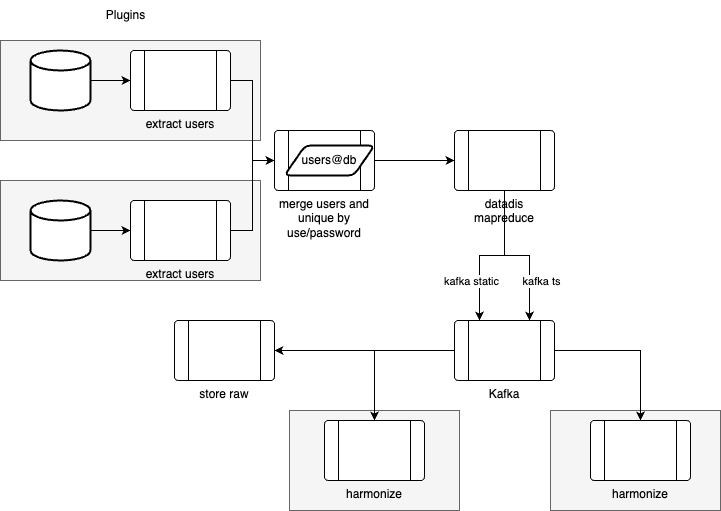

The diagram above was exported from draw.io. Its source (the exported page's mxGraphModel, read from the mxfile embedded in the PNG):
<mxGraphModel dx="954" dy="699" grid="1" gridSize="10" guides="1" tooltips="1" connect="1" arrows="1" fold="1" page="1" pageScale="1" pageWidth="827" pageHeight="1169" math="0" shadow="0">
  <root>
    <mxCell id="WIyWlLk6GJQsqaUBKTNV-0" />
    <mxCell id="WIyWlLk6GJQsqaUBKTNV-1" parent="WIyWlLk6GJQsqaUBKTNV-0" />
    <mxCell id="4qhYrj3umOzXI63JfUyg-16" value="" style="html=1;dashed=0;whiteSpace=wrap;fillColor=#f5f5f5;fontColor=#333333;strokeColor=#666666;" vertex="1" parent="WIyWlLk6GJQsqaUBKTNV-1">
      <mxGeometry x="590" y="450" width="170" height="100" as="geometry" />
    </mxCell>
    <mxCell id="4qhYrj3umOzXI63JfUyg-15" value="" style="html=1;dashed=0;whiteSpace=wrap;fillColor=#f5f5f5;fontColor=#333333;strokeColor=#666666;" vertex="1" parent="WIyWlLk6GJQsqaUBKTNV-1">
      <mxGeometry x="329" y="450" width="170" height="100" as="geometry" />
    </mxCell>
    <mxCell id="4qhYrj3umOzXI63JfUyg-1" value="" style="html=1;dashed=0;whiteSpace=wrap;fillColor=#f5f5f5;fontColor=#333333;strokeColor=#666666;" vertex="1" parent="WIyWlLk6GJQsqaUBKTNV-1">
      <mxGeometry x="40" y="220" width="260" height="100" as="geometry" />
    </mxCell>
    <mxCell id="4qhYrj3umOzXI63JfUyg-0" value="" style="html=1;dashed=0;whiteSpace=wrap;fillColor=#f5f5f5;fontColor=#333333;strokeColor=#666666;" vertex="1" parent="WIyWlLk6GJQsqaUBKTNV-1">
      <mxGeometry x="40" y="80" width="260" height="100" as="geometry" />
    </mxCell>
    <mxCell id="bcPqSP4dzBfB4MwnOQSq-5" style="edgeStyle=orthogonalEdgeStyle;rounded=0;orthogonalLoop=1;jettySize=auto;html=1;entryX=0;entryY=0.5;entryDx=0;entryDy=0;" parent="WIyWlLk6GJQsqaUBKTNV-1" source="bcPqSP4dzBfB4MwnOQSq-0" target="bcPqSP4dzBfB4MwnOQSq-3" edge="1">
      <mxGeometry relative="1" as="geometry" />
    </mxCell>
    <mxCell id="bcPqSP4dzBfB4MwnOQSq-0" value="" style="strokeWidth=2;html=1;shape=mxgraph.flowchart.database;whiteSpace=wrap;" parent="WIyWlLk6GJQsqaUBKTNV-1" vertex="1">
      <mxGeometry x="70" y="90" width="60" height="60" as="geometry" />
    </mxCell>
    <mxCell id="bcPqSP4dzBfB4MwnOQSq-6" value="" style="edgeStyle=orthogonalEdgeStyle;rounded=0;orthogonalLoop=1;jettySize=auto;html=1;" parent="WIyWlLk6GJQsqaUBKTNV-1" source="bcPqSP4dzBfB4MwnOQSq-1" target="bcPqSP4dzBfB4MwnOQSq-4" edge="1">
      <mxGeometry relative="1" as="geometry" />
    </mxCell>
    <mxCell id="bcPqSP4dzBfB4MwnOQSq-1" value="" style="strokeWidth=2;html=1;shape=mxgraph.flowchart.database;whiteSpace=wrap;" parent="WIyWlLk6GJQsqaUBKTNV-1" vertex="1">
      <mxGeometry x="70" y="240" width="60" height="60" as="geometry" />
    </mxCell>
    <mxCell id="bcPqSP4dzBfB4MwnOQSq-11" style="edgeStyle=orthogonalEdgeStyle;rounded=0;orthogonalLoop=1;jettySize=auto;html=1;entryX=0;entryY=0.5;entryDx=0;entryDy=0;" parent="WIyWlLk6GJQsqaUBKTNV-1" source="bcPqSP4dzBfB4MwnOQSq-3" target="bcPqSP4dzBfB4MwnOQSq-8" edge="1">
      <mxGeometry relative="1" as="geometry" />
    </mxCell>
    <mxCell id="bcPqSP4dzBfB4MwnOQSq-3" value="extract users" style="verticalLabelPosition=bottom;verticalAlign=top;html=1;shape=process;whiteSpace=wrap;rounded=1;size=0.14;arcSize=6;" parent="WIyWlLk6GJQsqaUBKTNV-1" vertex="1">
      <mxGeometry x="170" y="90" width="100" height="60" as="geometry" />
    </mxCell>
    <mxCell id="bcPqSP4dzBfB4MwnOQSq-12" style="edgeStyle=orthogonalEdgeStyle;rounded=0;orthogonalLoop=1;jettySize=auto;html=1;exitX=1;exitY=0.5;exitDx=0;exitDy=0;entryX=0;entryY=0.5;entryDx=0;entryDy=0;" parent="WIyWlLk6GJQsqaUBKTNV-1" source="bcPqSP4dzBfB4MwnOQSq-4" target="bcPqSP4dzBfB4MwnOQSq-8" edge="1">
      <mxGeometry relative="1" as="geometry">
        <mxPoint x="310" y="200" as="targetPoint" />
      </mxGeometry>
    </mxCell>
    <mxCell id="bcPqSP4dzBfB4MwnOQSq-4" value="extract users" style="verticalLabelPosition=bottom;verticalAlign=top;html=1;shape=process;whiteSpace=wrap;rounded=1;size=0.14;arcSize=6;" parent="WIyWlLk6GJQsqaUBKTNV-1" vertex="1">
      <mxGeometry x="170" y="240" width="100" height="60" as="geometry" />
    </mxCell>
    <mxCell id="bcPqSP4dzBfB4MwnOQSq-31" value="" style="edgeStyle=orthogonalEdgeStyle;rounded=0;orthogonalLoop=1;jettySize=auto;html=1;" parent="WIyWlLk6GJQsqaUBKTNV-1" source="bcPqSP4dzBfB4MwnOQSq-8" target="bcPqSP4dzBfB4MwnOQSq-13" edge="1">
      <mxGeometry relative="1" as="geometry" />
    </mxCell>
    <mxCell id="bcPqSP4dzBfB4MwnOQSq-8" value="merge users and unique by use/password" style="verticalLabelPosition=bottom;verticalAlign=top;html=1;shape=process;whiteSpace=wrap;rounded=1;size=0.14;arcSize=6;" parent="WIyWlLk6GJQsqaUBKTNV-1" vertex="1">
      <mxGeometry x="314" y="170" width="100" height="60" as="geometry" />
    </mxCell>
    <mxCell id="bcPqSP4dzBfB4MwnOQSq-9" value="users@db" style="shape=parallelogram;html=1;strokeWidth=2;perimeter=parallelogramPerimeter;whiteSpace=wrap;rounded=1;arcSize=12;size=0.23;" parent="WIyWlLk6GJQsqaUBKTNV-1" vertex="1">
      <mxGeometry x="324" y="185" width="90" height="30" as="geometry" />
    </mxCell>
    <mxCell id="bcPqSP4dzBfB4MwnOQSq-13" value="datadis mapreduce" style="verticalLabelPosition=bottom;verticalAlign=top;html=1;shape=process;whiteSpace=wrap;rounded=1;size=0.14;arcSize=6;" parent="WIyWlLk6GJQsqaUBKTNV-1" vertex="1">
      <mxGeometry x="494" y="170" width="100" height="60" as="geometry" />
    </mxCell>
    <mxCell id="bcPqSP4dzBfB4MwnOQSq-37" value="" style="rounded=0;orthogonalLoop=1;jettySize=auto;html=1;exitX=0.5;exitY=1;exitDx=0;exitDy=0;entryX=0.25;entryY=0;entryDx=0;entryDy=0;edgeStyle=orthogonalEdgeStyle;" parent="WIyWlLk6GJQsqaUBKTNV-1" source="bcPqSP4dzBfB4MwnOQSq-13" target="4qhYrj3umOzXI63JfUyg-6" edge="1">
      <mxGeometry relative="1" as="geometry">
        <mxPoint x="594" y="360" as="sourcePoint" />
        <mxPoint x="490" y="380" as="targetPoint" />
      </mxGeometry>
    </mxCell>
    <mxCell id="4qhYrj3umOzXI63JfUyg-2" value="kafka static" style="edgeLabel;html=1;align=center;verticalAlign=middle;resizable=0;points=[];" vertex="1" connectable="0" parent="bcPqSP4dzBfB4MwnOQSq-37">
      <mxGeometry x="0.1315" y="2" relative="1" as="geometry">
        <mxPoint x="-11" y="23" as="offset" />
      </mxGeometry>
    </mxCell>
    <mxCell id="bcPqSP4dzBfB4MwnOQSq-46" value="Plugins" style="text;html=1;align=center;verticalAlign=middle;resizable=0;points=[];autosize=1;strokeColor=none;fillColor=none;" parent="WIyWlLk6GJQsqaUBKTNV-1" vertex="1">
      <mxGeometry x="135" y="40" width="60" height="30" as="geometry" />
    </mxCell>
    <mxCell id="4qhYrj3umOzXI63JfUyg-3" value="" style="rounded=0;orthogonalLoop=1;jettySize=auto;html=1;exitX=0.5;exitY=1;exitDx=0;exitDy=0;entryX=0.75;entryY=0;entryDx=0;entryDy=0;edgeStyle=orthogonalEdgeStyle;" edge="1" parent="WIyWlLk6GJQsqaUBKTNV-1" source="bcPqSP4dzBfB4MwnOQSq-13" target="4qhYrj3umOzXI63JfUyg-6">
      <mxGeometry relative="1" as="geometry">
        <mxPoint x="744" y="260" as="sourcePoint" />
        <mxPoint x="494" y="495" as="targetPoint" />
      </mxGeometry>
    </mxCell>
    <mxCell id="4qhYrj3umOzXI63JfUyg-4" value="kafka ts" style="edgeLabel;html=1;align=center;verticalAlign=middle;resizable=0;points=[];" vertex="1" connectable="0" parent="4qhYrj3umOzXI63JfUyg-3">
      <mxGeometry x="0.1315" y="2" relative="1" as="geometry">
        <mxPoint x="13" y="27" as="offset" />
      </mxGeometry>
    </mxCell>
    <mxCell id="4qhYrj3umOzXI63JfUyg-12" style="edgeStyle=orthogonalEdgeStyle;rounded=0;orthogonalLoop=1;jettySize=auto;html=1;entryX=1;entryY=0.5;entryDx=0;entryDy=0;" edge="1" parent="WIyWlLk6GJQsqaUBKTNV-1" source="4qhYrj3umOzXI63JfUyg-6" target="4qhYrj3umOzXI63JfUyg-7">
      <mxGeometry relative="1" as="geometry" />
    </mxCell>
    <mxCell id="4qhYrj3umOzXI63JfUyg-13" style="edgeStyle=orthogonalEdgeStyle;rounded=0;orthogonalLoop=1;jettySize=auto;html=1;entryX=0.5;entryY=0;entryDx=0;entryDy=0;" edge="1" parent="WIyWlLk6GJQsqaUBKTNV-1" source="4qhYrj3umOzXI63JfUyg-6" target="4qhYrj3umOzXI63JfUyg-9">
      <mxGeometry relative="1" as="geometry" />
    </mxCell>
    <mxCell id="4qhYrj3umOzXI63JfUyg-14" style="edgeStyle=orthogonalEdgeStyle;rounded=0;orthogonalLoop=1;jettySize=auto;html=1;entryX=0.5;entryY=0;entryDx=0;entryDy=0;" edge="1" parent="WIyWlLk6GJQsqaUBKTNV-1" source="4qhYrj3umOzXI63JfUyg-6" target="4qhYrj3umOzXI63JfUyg-8">
      <mxGeometry relative="1" as="geometry" />
    </mxCell>
    <mxCell id="4qhYrj3umOzXI63JfUyg-6" value="Kafka" style="verticalLabelPosition=bottom;verticalAlign=top;html=1;shape=process;whiteSpace=wrap;rounded=1;size=0.14;arcSize=6;" vertex="1" parent="WIyWlLk6GJQsqaUBKTNV-1">
      <mxGeometry x="494" y="360" width="100" height="60" as="geometry" />
    </mxCell>
    <mxCell id="4qhYrj3umOzXI63JfUyg-7" value="store raw" style="verticalLabelPosition=bottom;verticalAlign=top;html=1;shape=process;whiteSpace=wrap;rounded=1;size=0.14;arcSize=6;" vertex="1" parent="WIyWlLk6GJQsqaUBKTNV-1">
      <mxGeometry x="214" y="360" width="100" height="60" as="geometry" />
    </mxCell>
    <mxCell id="4qhYrj3umOzXI63JfUyg-8" value="harmonize" style="verticalLabelPosition=bottom;verticalAlign=top;html=1;shape=process;whiteSpace=wrap;rounded=1;size=0.14;arcSize=6;" vertex="1" parent="WIyWlLk6GJQsqaUBKTNV-1">
      <mxGeometry x="364" y="460" width="100" height="60" as="geometry" />
    </mxCell>
    <mxCell id="4qhYrj3umOzXI63JfUyg-9" value="harmonize" style="verticalLabelPosition=bottom;verticalAlign=top;html=1;shape=process;whiteSpace=wrap;rounded=1;size=0.14;arcSize=6;" vertex="1" parent="WIyWlLk6GJQsqaUBKTNV-1">
      <mxGeometry x="630" y="460" width="100" height="60" as="geometry" />
    </mxCell>
  </root>
</mxGraphModel>